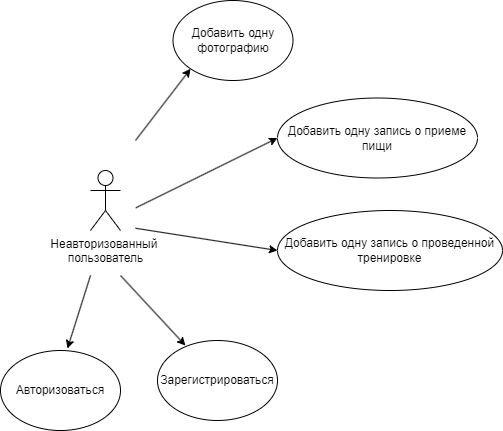

The diagram above was exported from draw.io. Its source (the exported page's mxGraphModel, read from the mxfile embedded in the PNG):
<mxGraphModel dx="5470" dy="2533" grid="1" gridSize="10" guides="1" tooltips="1" connect="1" arrows="1" fold="1" page="1" pageScale="1" pageWidth="827" pageHeight="1169" math="0" shadow="0">
  <root>
    <mxCell id="0" />
    <mxCell id="1" parent="0" />
    <mxCell id="XNQnY4fQl8k78t3JZuK7-2" style="rounded=0;orthogonalLoop=1;jettySize=auto;html=1;exitX=0.5;exitY=0;exitDx=0;exitDy=0;entryX=0;entryY=0.5;entryDx=0;entryDy=0;" parent="1" source="XNQnY4fQl8k78t3JZuK7-4" target="XNQnY4fQl8k78t3JZuK7-8" edge="1">
      <mxGeometry relative="1" as="geometry" />
    </mxCell>
    <mxCell id="XNQnY4fQl8k78t3JZuK7-4" value="" style="rounded=0;whiteSpace=wrap;html=1;rotation=90;strokeColor=none;" parent="1" vertex="1">
      <mxGeometry x="-752.5" y="287.5" width="135" height="60" as="geometry" />
    </mxCell>
    <mxCell id="XNQnY4fQl8k78t3JZuK7-5" value="Неавторизованный&amp;nbsp;&lt;div&gt;п&lt;span style=&quot;background-color: initial;&quot;&gt;ользователь&lt;/span&gt;&lt;/div&gt;" style="shape=umlActor;verticalLabelPosition=bottom;verticalAlign=top;html=1;outlineConnect=0;" parent="1" vertex="1">
      <mxGeometry x="-700" y="280" width="30" height="60" as="geometry" />
    </mxCell>
    <mxCell id="XNQnY4fQl8k78t3JZuK7-8" value="Добавить одну запись о приеме пищи" style="ellipse;whiteSpace=wrap;html=1;" parent="1" vertex="1">
      <mxGeometry x="-513" y="207.5" width="200" height="80" as="geometry" />
    </mxCell>
    <mxCell id="XNQnY4fQl8k78t3JZuK7-15" value="Добавить одну запись о проведенной тренировке" style="ellipse;whiteSpace=wrap;html=1;" parent="1" vertex="1">
      <mxGeometry x="-513" y="320" width="225" height="80" as="geometry" />
    </mxCell>
    <mxCell id="XNQnY4fQl8k78t3JZuK7-19" style="rounded=0;orthogonalLoop=1;jettySize=auto;html=1;exitX=0.65;exitY=0;exitDx=0;exitDy=0;entryX=0;entryY=0.5;entryDx=0;entryDy=0;exitPerimeter=0;" parent="1" source="XNQnY4fQl8k78t3JZuK7-4" target="XNQnY4fQl8k78t3JZuK7-15" edge="1">
      <mxGeometry relative="1" as="geometry" />
    </mxCell>
    <mxCell id="XNQnY4fQl8k78t3JZuK7-24" style="rounded=0;orthogonalLoop=1;jettySize=auto;html=1;exitX=1;exitY=0.75;exitDx=0;exitDy=0;entryX=0.558;entryY=-0.025;entryDx=0;entryDy=0;entryPerimeter=0;" parent="1" source="XNQnY4fQl8k78t3JZuK7-4" target="XNQnY4fQl8k78t3JZuK7-42" edge="1">
      <mxGeometry relative="1" as="geometry">
        <mxPoint x="-710" y="390" as="sourcePoint" />
        <mxPoint x="-720" y="450" as="targetPoint" />
      </mxGeometry>
    </mxCell>
    <mxCell id="XNQnY4fQl8k78t3JZuK7-40" value="Добавить одну фотографию" style="ellipse;whiteSpace=wrap;html=1;" parent="1" vertex="1">
      <mxGeometry x="-617.5" y="110" width="120" height="80" as="geometry" />
    </mxCell>
    <mxCell id="XNQnY4fQl8k78t3JZuK7-41" style="rounded=0;orthogonalLoop=1;jettySize=auto;html=1;exitX=0;exitY=0;exitDx=0;exitDy=0;entryX=0;entryY=1;entryDx=0;entryDy=0;" parent="1" source="XNQnY4fQl8k78t3JZuK7-4" target="XNQnY4fQl8k78t3JZuK7-40" edge="1">
      <mxGeometry relative="1" as="geometry" />
    </mxCell>
    <mxCell id="XNQnY4fQl8k78t3JZuK7-42" value="Авторизоваться" style="ellipse;whiteSpace=wrap;html=1;" parent="1" vertex="1">
      <mxGeometry x="-790" y="460" width="120" height="80" as="geometry" />
    </mxCell>
    <mxCell id="XNQnY4fQl8k78t3JZuK7-43" value="Зарегистрироваться" style="ellipse;whiteSpace=wrap;html=1;" parent="1" vertex="1">
      <mxGeometry x="-633" y="450" width="120" height="80" as="geometry" />
    </mxCell>
    <mxCell id="XNQnY4fQl8k78t3JZuK7-44" style="rounded=0;orthogonalLoop=1;jettySize=auto;html=1;exitX=1;exitY=0.25;exitDx=0;exitDy=0;entryX=0.233;entryY=0.063;entryDx=0;entryDy=0;entryPerimeter=0;" parent="1" source="XNQnY4fQl8k78t3JZuK7-4" target="XNQnY4fQl8k78t3JZuK7-43" edge="1">
      <mxGeometry relative="1" as="geometry">
        <mxPoint x="-690" y="395" as="sourcePoint" />
        <mxPoint x="-713" y="468" as="targetPoint" />
      </mxGeometry>
    </mxCell>
  </root>
</mxGraphModel>